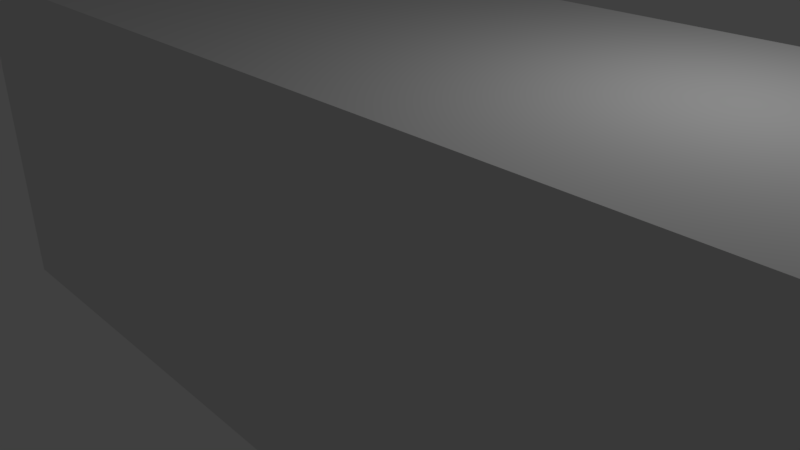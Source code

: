 # Source: dinning_room.blend  (saved by Blender 2.79.0; exported with 4.5.12 LTS)
import bpy
from mathutils import Matrix  # noqa: F401  (used for matrix-valued properties, if any)

bpy.ops.wm.read_factory_settings(use_empty=True)
scene = bpy.context.scene
scene.name = 'Scene'

# ---- collections
col_collection_1 = bpy.data.collections.new('Collection 1'); scene.collection.children.link(col_collection_1)

# ---- world
world_world = bpy.data.worlds.new('World'); scene.world = world_world
world_world.color = (0.05088, 0.05088, 0.05088)
world_world.use_sun_shadow = False
world_world.sun_shadow_jitter_overblur = 0.0
world_world.cycles.sampling_method = 'MANUAL'

# ---- cameras
cam_camera = bpy.data.cameras.new('Camera')
cam_camera.clip_end = 100.0
cam_camera.lens = 35.0
cam_camera.sensor_width = 32.0
cam_camera.sensor_height = 18.0
cam_camera.ortho_scale = 7.314
cam_camera.dof.focus_distance = 0.0
cam_camera.dof.aperture_fstop = 128.0

# ---- lights
light_lamp = bpy.data.lights.new('Lamp', 'POINT')
light_lamp.transmission_factor = 0.0
light_lamp.cutoff_distance = 30.0
light_lamp.energy = 100.0
light_lamp.shadow_buffer_clip_start = 1.001
light_lamp.shadow_soft_size = 0.1
light_lamp.shadow_maximum_resolution = 0.006
light_lamp.use_absolute_resolution = True

# ---- meshes
me_plane_001 = bpy.data.meshes.new('Plane.001')
me_plane_001.from_pydata([(1.798, -4.122, -2.667), (1.798, -4.122, 2.153), (1.798, -4.122, 0.1575), (1.798, -4.122, 2.054), (1.798, 8.468, -2.667), (1.798, 8.468, 2.153), (1.798, 8.128, 2.153), (1.798, 6.231, 2.153)], [], [(1, 7, 6, 5, 4, 0, 2, 3)])
_uv = me_plane_001.uv_layers.new(name='UVMap')
_uv.uv.foreach_set('vector', [0.5028, 0.7208, 0.5028, 0.128, 0.5028, 0.01947, 0.5028, 1.092e-07, 0.7514, 0.0, 0.7514, 0.7208, 0.6058, 0.7208, 0.508, 0.7208])
_ca = me_plane_001.color_attributes.new('Col', 'BYTE_COLOR', 'CORNER')
_ca.data.foreach_set('color', [1.0, 1.0, 1.0, 1.0, 1.0, 1.0, 1.0, 1.0, 1.0, 1.0, 1.0, 1.0, 1.0, 1.0, 1.0, 1.0, 1.0, 1.0, 1.0, 1.0, 1.0, 1.0, 1.0, 1.0, 1.0, 1.0, 1.0, 1.0, 1.0, 1.0, 1.0, 1.0])
me_plane_001.use_remesh_preserve_volume = False
me_plane_001.use_remesh_preserve_attributes = False
me_plane_001.use_mirror_vertex_groups = False
me_plane_001.use_paint_bone_selection = False
me_plane_001.use_paint_mask = True
me_plane_001.update()
me_plane_000 = bpy.data.meshes.new('Plane.000')
me_plane_000.from_pydata([(1.798, -4.122, -2.667), (1.798, -4.122, 2.153), (-3.078, -4.122, -2.667), (-3.078, -4.122, 2.153), (-0.6331, -4.122, 0.1575), (1.798, -4.122, 0.1575), (-0.6331, -4.122, 2.054), (1.798, -4.122, 2.054), (1.798, 8.468, -2.667), (-3.078, 8.468, -2.667), (1.798, 8.468, 2.153), (-3.078, 8.468, 2.153), (1.798, 8.128, 2.153), (1.798, 6.231, 2.153), (-0.6331, 8.128, 2.153), (-0.6331, 6.231, 2.153), (-3.078, 8.468, -1.214), (-3.078, 8.468, 0.6466), (-3.078, -4.122, -1.214), (-3.078, -4.122, 0.6466), (1.798, 8.468, 0.7222), (1.798, 8.468, -1.214), (0.6937, -4.122, -2.667), (0.6937, 8.468, -2.667), (0.6937, 8.468, 2.153), (0.3726, 8.468, -1.214), (0.3726, 8.468, 0.7222)], [], [(26, 20, 10, 24), (3, 1, 7, 6, 4, 5, 0, 22, 2, 18, 19), (22, 23, 9, 2), (3, 11, 24, 10, 12, 14, 15, 13, 1), (16, 18, 2, 9), (11, 3, 19, 17), (17, 19, 18, 16), (23, 8, 21, 25), (16, 25, 26, 17), (9, 23, 25, 16), (0, 8, 23, 22), (17, 26, 24, 11)])
_uv = me_plane_000.uv_layers.new(name='UVMap')
_uv.uv.foreach_set('vector', [0.1657, 0.8604, 0.1657, 0.7208, 0.2486, 0.7208, 0.2486, 0.8604, 0.5028, 1.0, 0.5028, 0.7208, 0.508, 0.7208, 0.508, 0.86, 0.6058, 0.86, 0.6058, 0.7208, 0.7514, 0.7208, 0.7514, 0.8604, 0.7514, 1.0, 0.6686, 1.0, 0.5857, 1.0, 0.3039, 0.7208, 0.3039, 2.98e-08, 0.4783, 5.96e-08, 0.4783, 0.7208, 2.213e-07, 0.7208, 0.0, 0.0, 0.1257, 0.0, 0.2514, 0.0, 0.2514, 0.01947, 0.1261, 0.01947, 0.1261, 0.128, 0.2514, 0.128, 0.2514, 0.7208, 0.9171, 0.7208, 0.9171, 0.0, 1.0, 0.0, 1.0, 0.7208, 0.7514, 0.7208, 0.7514, 0.0, 0.8343, 0.0, 0.8343, 0.7208, 0.8343, 0.7208, 0.8343, 0.0, 0.9171, 0.0, 0.9171, 0.7208, 2.459e-08, 0.8604, 0.0, 0.7208, 0.08286, 0.7208, 0.08286, 0.8604, 0.08286, 1.0, 0.08286, 0.8604, 0.1657, 0.8604, 0.1657, 1.0, 4.918e-08, 1.0, 2.459e-08, 0.8604, 0.08286, 0.8604, 0.08286, 1.0, 0.2646, 0.7208, 0.2646, 0.0, 0.3039, 2.98e-08, 0.3039, 0.7208, 0.1657, 1.0, 0.1657, 0.8604, 0.2486, 0.8604, 0.2486, 1.0])
_ca = me_plane_000.color_attributes.new('Col', 'BYTE_COLOR', 'CORNER')
_ca.data.foreach_set('color', [1.0, 1.0, 1.0, 1.0, 1.0, 1.0, 1.0, 1.0, 1.0, 1.0, 1.0, 1.0, 1.0, 1.0, 1.0, 1.0, 1.0, 1.0, 1.0, 1.0, 1.0, 1.0, 1.0, 1.0, 1.0, 1.0, 1.0, 1.0, 1.0, 1.0, 1.0, 1.0, 1.0, 1.0, 1.0, 1.0, 1.0, 1.0, 1.0, 1.0, 1.0, 1.0, 1.0, 1.0, 1.0, 1.0, 1.0, 1.0, 1.0, 1.0, 1.0, 1.0, 1.0, 1.0, 1.0, 1.0, 1.0, 1.0, 1.0, 1.0, 1.0, 1.0, 1.0, 1.0, 1.0, 1.0, 1.0, 1.0, 1.0, 1.0, 1.0, 1.0, 1.0, 1.0, 1.0, 1.0, 1.0, 1.0, 1.0, 1.0, 1.0, 1.0, 1.0, 1.0, 1.0, 1.0, 1.0, 1.0, 1.0, 1.0, 1.0, 1.0, 1.0, 1.0, 1.0, 1.0, 1.0, 1.0, 1.0, 1.0, 1.0, 1.0, 1.0, 1.0, 1.0, 1.0, 1.0, 1.0, 1.0, 1.0, 1.0, 1.0, 1.0, 1.0, 1.0, 1.0, 1.0, 1.0, 1.0, 1.0, 1.0, 1.0, 1.0, 1.0, 1.0, 1.0, 1.0, 1.0, 1.0, 1.0, 1.0, 1.0, 1.0, 1.0, 1.0, 1.0, 1.0, 1.0, 1.0, 1.0, 1.0, 1.0, 1.0, 1.0, 1.0, 1.0, 1.0, 1.0, 1.0, 1.0, 1.0, 1.0, 1.0, 1.0, 1.0, 1.0, 1.0, 1.0, 1.0, 1.0, 1.0, 1.0, 1.0, 1.0, 1.0, 1.0, 1.0, 1.0, 1.0, 1.0, 1.0, 1.0, 1.0, 1.0, 1.0, 1.0, 1.0, 1.0, 1.0, 1.0, 1.0, 1.0, 1.0, 1.0, 1.0, 1.0, 1.0, 1.0, 1.0, 1.0, 1.0, 1.0, 1.0, 1.0, 1.0, 1.0, 1.0, 1.0, 1.0, 1.0, 1.0, 1.0, 1.0, 1.0, 1.0, 1.0, 1.0, 1.0, 1.0, 1.0, 1.0, 1.0, 1.0, 1.0, 1.0, 1.0, 1.0, 1.0, 1.0, 1.0, 1.0, 1.0, 1.0, 1.0, 1.0, 1.0, 1.0, 1.0, 1.0, 1.0, 1.0, 1.0, 1.0, 1.0, 1.0, 1.0, 1.0, 1.0, 1.0, 1.0])
me_plane_000.use_remesh_preserve_volume = False
me_plane_000.use_remesh_preserve_attributes = False
me_plane_000.use_mirror_vertex_groups = False
me_plane_000.use_paint_bone_selection = False
me_plane_000.use_paint_mask = True
me_plane_000.update()

# ---- objects
ob_plane_001 = bpy.data.objects.new('Plane.001', me_plane_001)
ob_lamp = bpy.data.objects.new('Lamp', light_lamp)
ob_camera = bpy.data.objects.new('Camera', cam_camera)
ob_plane_000 = bpy.data.objects.new('Plane.000', me_plane_000)

# ---- transforms, parenting, visibility, modifiers, constraints
ob_plane_001.location = (2.085, 1.026, -0.4418)
ob_plane_001.rotation_euler = (-1.571, 1.571, 0.0)
ob_plane_001.scale = (1.05, 1.05, 1.05)
ob_plane_001.lineart.crease_threshold = 0.0
ob_lamp.location = (4.076, 1.005, 5.904)
ob_lamp.rotation_euler = (0.6503, 0.05522, 1.866)
ob_lamp.lock_rotations_4d = False
ob_lamp.empty_display_type = 'ARROWS'
ob_lamp.color = (0.0, 0.0, 0.0, 0.0)
ob_lamp.lineart.crease_threshold = 0.0
ob_camera.location = (7.481, -6.508, 5.344)
ob_camera.rotation_euler = (1.109, 0.0, 0.8149)
ob_camera.lock_rotations_4d = False
ob_camera.empty_display_type = 'ARROWS'
ob_camera.color = (0.0, 0.0, 0.0, 0.0)
ob_camera.display_type = 'WIRE'
ob_camera.lineart.crease_threshold = 0.0
ob_plane_000.location = (2.085, 1.026, -0.4418)
ob_plane_000.rotation_euler = (-1.571, 1.571, 0.0)
ob_plane_000.scale = (1.05, 1.05, 1.05)
ob_plane_000.lineart.crease_threshold = 0.0

# ---- collection membership
col_collection_1.objects.link(ob_plane_001)
col_collection_1.objects.link(ob_lamp)
col_collection_1.objects.link(ob_camera)
col_collection_1.objects.link(ob_plane_000)

# ---- scene / render settings (as saved in the file)
scene.camera = ob_camera
scene.frame_start = 1; scene.frame_end = 250; scene.frame_set(83)
scene.render.engine = 'BLENDER_EEVEE_NEXT'
scene.render.resolution_percentage = 50
scene.render.dither_intensity = 0.0
scene.cycles.use_denoising = False
scene.cycles.samples = 128
scene.cycles.sampling_pattern = 'TABULATED_SOBOL'
scene.cycles.light_sampling_threshold = 0.0
scene.cycles.use_adaptive_sampling = False
scene.cycles.use_light_tree = False
scene.cycles.blur_glossy = 0.0
scene.cycles.sample_clamp_indirect = 0.0
scene.view_settings.view_transform = 'Standard'
bpy.context.view_layer.update()
